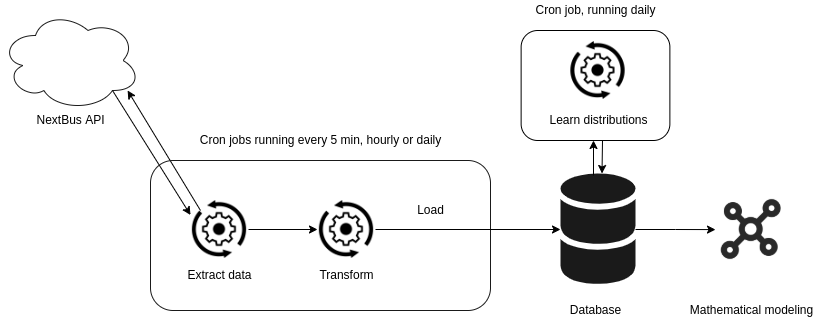

The diagram above was exported from draw.io. Its source (the exported page's mxGraphModel, read from the mxfile embedded in the PNG):
<mxGraphModel dx="1422" dy="773" grid="1" gridSize="10" guides="1" tooltips="1" connect="1" arrows="1" fold="1" page="1" pageScale="1" pageWidth="850" pageHeight="1100" math="0" shadow="0">
  <root>
    <mxCell id="0" />
    <mxCell id="1" parent="0" />
    <mxCell id="I3WuhVxF8wrxXg6W6kGM-44" value="" style="edgeStyle=orthogonalEdgeStyle;rounded=0;orthogonalLoop=1;jettySize=auto;html=1;" parent="1" source="35Fv0mMGJfm_kQs_IHmc-12" target="35Fv0mMGJfm_kQs_IHmc-35" edge="1">
      <mxGeometry relative="1" as="geometry" />
    </mxCell>
    <mxCell id="35Fv0mMGJfm_kQs_IHmc-12" value="" style="sketch=0;shadow=0;dashed=0;html=1;strokeColor=none;fillColor=#1A1A1A;labelPosition=center;verticalLabelPosition=bottom;verticalAlign=top;outlineConnect=0;align=center;shape=mxgraph.office.databases.database_mini_2;" parent="1" vertex="1">
      <mxGeometry x="610" y="313" width="75" height="112" as="geometry" />
    </mxCell>
    <mxCell id="35Fv0mMGJfm_kQs_IHmc-23" style="edgeStyle=none;rounded=0;orthogonalLoop=1;jettySize=auto;html=1;exitX=1;exitY=0.5;exitDx=0;exitDy=0;entryX=0;entryY=0.5;entryDx=0;entryDy=0;" parent="1" source="35Fv0mMGJfm_kQs_IHmc-13" target="35Fv0mMGJfm_kQs_IHmc-20" edge="1">
      <mxGeometry relative="1" as="geometry" />
    </mxCell>
    <mxCell id="35Fv0mMGJfm_kQs_IHmc-26" style="edgeStyle=none;rounded=0;orthogonalLoop=1;jettySize=auto;html=1;entryX=0.908;entryY=0.8;entryDx=0;entryDy=0;entryPerimeter=0;" parent="1" target="35Fv0mMGJfm_kQs_IHmc-14" edge="1">
      <mxGeometry relative="1" as="geometry">
        <mxPoint x="250" y="350" as="sourcePoint" />
        <mxPoint x="200" y="280" as="targetPoint" />
      </mxGeometry>
    </mxCell>
    <mxCell id="35Fv0mMGJfm_kQs_IHmc-13" value="" style="shape=image;html=1;verticalAlign=top;verticalLabelPosition=bottom;labelBackgroundColor=#ffffff;imageAspect=0;aspect=fixed;image=https://cdn4.iconfinder.com/data/icons/business-black-1/64/23-128.png" parent="1" vertex="1">
      <mxGeometry x="240" y="340" width="58" height="58" as="geometry" />
    </mxCell>
    <mxCell id="35Fv0mMGJfm_kQs_IHmc-24" style="edgeStyle=none;rounded=0;orthogonalLoop=1;jettySize=auto;html=1;exitX=0.8;exitY=0.8;exitDx=0;exitDy=0;exitPerimeter=0;entryX=0;entryY=0.25;entryDx=0;entryDy=0;" parent="1" source="35Fv0mMGJfm_kQs_IHmc-14" target="35Fv0mMGJfm_kQs_IHmc-13" edge="1">
      <mxGeometry relative="1" as="geometry">
        <mxPoint x="190" y="330" as="targetPoint" />
      </mxGeometry>
    </mxCell>
    <mxCell id="35Fv0mMGJfm_kQs_IHmc-14" value="" style="ellipse;shape=cloud;whiteSpace=wrap;html=1;strokeColor=#1A1A1A;" parent="1" vertex="1">
      <mxGeometry x="50" y="150" width="140" height="100" as="geometry" />
    </mxCell>
    <mxCell id="35Fv0mMGJfm_kQs_IHmc-19" value="" style="rounded=1;whiteSpace=wrap;html=1;strokeColor=#1A1A1A;fillColor=none;" parent="1" vertex="1">
      <mxGeometry x="200" y="300" width="340" height="150" as="geometry" />
    </mxCell>
    <mxCell id="35Fv0mMGJfm_kQs_IHmc-20" value="" style="shape=image;html=1;verticalAlign=top;verticalLabelPosition=bottom;labelBackgroundColor=#ffffff;imageAspect=0;aspect=fixed;image=https://cdn4.iconfinder.com/data/icons/business-black-1/64/23-128.png" parent="1" vertex="1">
      <mxGeometry x="367" y="340" width="58" height="58" as="geometry" />
    </mxCell>
    <mxCell id="35Fv0mMGJfm_kQs_IHmc-27" style="edgeStyle=none;rounded=0;orthogonalLoop=1;jettySize=auto;html=1;exitX=1;exitY=0.5;exitDx=0;exitDy=0;" parent="1" source="35Fv0mMGJfm_kQs_IHmc-20" target="35Fv0mMGJfm_kQs_IHmc-12" edge="1">
      <mxGeometry relative="1" as="geometry">
        <mxPoint x="425" y="379" as="sourcePoint" />
        <mxPoint x="494" y="379" as="targetPoint" />
      </mxGeometry>
    </mxCell>
    <mxCell id="35Fv0mMGJfm_kQs_IHmc-28" value="Load" style="text;html=1;resizable=0;autosize=1;align=center;verticalAlign=middle;points=[];fillColor=none;strokeColor=none;rounded=0;" parent="1" vertex="1">
      <mxGeometry x="460" y="340" width="40" height="20" as="geometry" />
    </mxCell>
    <mxCell id="35Fv0mMGJfm_kQs_IHmc-29" value="Transform" style="text;html=1;resizable=0;autosize=1;align=center;verticalAlign=middle;points=[];fillColor=none;strokeColor=none;rounded=0;" parent="1" vertex="1">
      <mxGeometry x="361" y="405" width="70" height="20" as="geometry" />
    </mxCell>
    <mxCell id="35Fv0mMGJfm_kQs_IHmc-30" value="Extract data" style="text;html=1;resizable=0;autosize=1;align=center;verticalAlign=middle;points=[];fillColor=none;strokeColor=none;rounded=0;" parent="1" vertex="1">
      <mxGeometry x="229" y="405" width="80" height="20" as="geometry" />
    </mxCell>
    <mxCell id="35Fv0mMGJfm_kQs_IHmc-31" value="NextBus API" style="text;html=1;resizable=0;autosize=1;align=center;verticalAlign=middle;points=[];fillColor=none;strokeColor=none;rounded=0;" parent="1" vertex="1">
      <mxGeometry x="80" y="250" width="80" height="20" as="geometry" />
    </mxCell>
    <mxCell id="35Fv0mMGJfm_kQs_IHmc-33" value="Cron jobs running every 5 min, hourly or daily" style="text;html=1;resizable=0;autosize=1;align=center;verticalAlign=middle;points=[];fillColor=none;strokeColor=none;rounded=0;" parent="1" vertex="1">
      <mxGeometry x="240" y="270" width="260" height="20" as="geometry" />
    </mxCell>
    <mxCell id="35Fv0mMGJfm_kQs_IHmc-34" value="Database" style="text;html=1;resizable=0;autosize=1;align=center;verticalAlign=middle;points=[];fillColor=none;strokeColor=none;rounded=0;" parent="1" vertex="1">
      <mxGeometry x="610" y="440" width="70" height="20" as="geometry" />
    </mxCell>
    <mxCell id="35Fv0mMGJfm_kQs_IHmc-35" value="" style="shape=image;html=1;verticalAlign=top;verticalLabelPosition=bottom;labelBackgroundColor=#ffffff;imageAspect=0;aspect=fixed;image=https://cdn1.iconfinder.com/data/icons/science-technology-outline-24-px/24/Atom_atom_bond_electron_molecular_science_1-128.png;strokeColor=#1A1A1A;fillColor=none;strokeWidth=1;opacity=60;imageBackground=none;sketch=1;" parent="1" vertex="1">
      <mxGeometry x="765" y="333.25" width="71.5" height="71.5" as="geometry" />
    </mxCell>
    <mxCell id="35Fv0mMGJfm_kQs_IHmc-36" value="Mathematical modeling" style="text;html=1;resizable=0;autosize=1;align=center;verticalAlign=middle;points=[];fillColor=none;strokeColor=none;rounded=0;opacity=60;" parent="1" vertex="1">
      <mxGeometry x="730.75" y="440" width="140" height="20" as="geometry" />
    </mxCell>
    <mxCell id="I3WuhVxF8wrxXg6W6kGM-45" value="" style="edgeStyle=orthogonalEdgeStyle;rounded=0;orthogonalLoop=1;jettySize=auto;html=1;" parent="1" edge="1">
      <mxGeometry relative="1" as="geometry">
        <mxPoint x="652" y="280" as="sourcePoint" />
        <mxPoint x="651.5" y="313" as="targetPoint" />
      </mxGeometry>
    </mxCell>
    <mxCell id="I3WuhVxF8wrxXg6W6kGM-15" value="Learn distributions" style="text;html=1;resizable=0;autosize=1;align=center;verticalAlign=middle;points=[];fillColor=none;strokeColor=none;rounded=0;" parent="1" vertex="1">
      <mxGeometry x="592.5" y="250" width="110" height="20" as="geometry" />
    </mxCell>
    <mxCell id="I3WuhVxF8wrxXg6W6kGM-22" value="" style="rounded=1;whiteSpace=wrap;html=1;fillColor=none;" parent="1" vertex="1">
      <mxGeometry x="570.63" y="170" width="148.75" height="110" as="geometry" />
    </mxCell>
    <mxCell id="I3WuhVxF8wrxXg6W6kGM-25" value="" style="shape=image;html=1;verticalAlign=top;verticalLabelPosition=bottom;labelBackgroundColor=#ffffff;imageAspect=0;aspect=fixed;image=https://cdn4.iconfinder.com/data/icons/business-black-1/64/23-128.png" parent="1" vertex="1">
      <mxGeometry x="618.5" y="181" width="58" height="58" as="geometry" />
    </mxCell>
    <mxCell id="I3WuhVxF8wrxXg6W6kGM-34" value="Cron job, running daily" style="text;html=1;resizable=0;autosize=1;align=center;verticalAlign=middle;points=[];fillColor=none;strokeColor=none;rounded=0;" parent="1" vertex="1">
      <mxGeometry x="575" y="140" width="140" height="20" as="geometry" />
    </mxCell>
    <mxCell id="I3WuhVxF8wrxXg6W6kGM-48" value="" style="edgeStyle=orthogonalEdgeStyle;rounded=0;orthogonalLoop=1;jettySize=auto;html=1;" parent="1" edge="1">
      <mxGeometry relative="1" as="geometry">
        <mxPoint x="643" y="315" as="sourcePoint" />
        <mxPoint x="643" y="280" as="targetPoint" />
      </mxGeometry>
    </mxCell>
  </root>
</mxGraphModel>